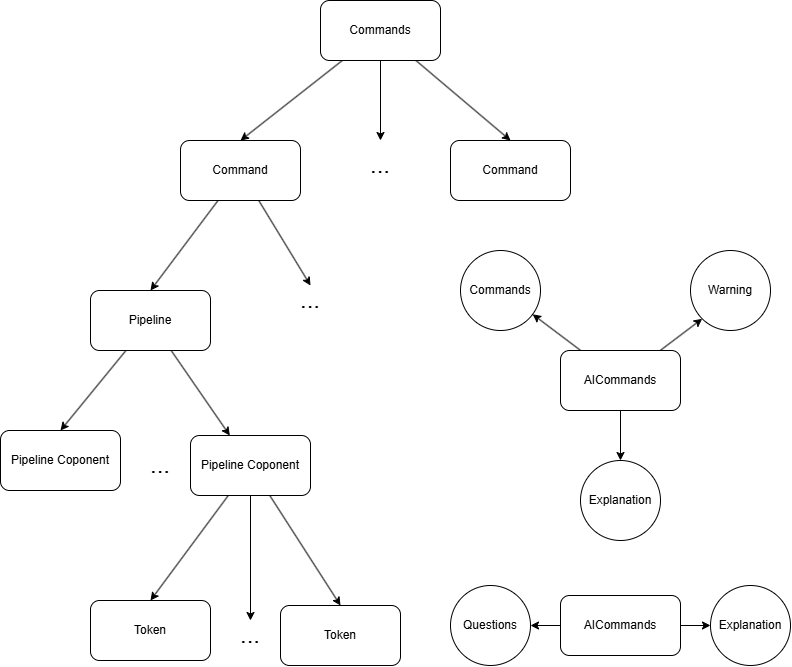

The diagram above was exported from draw.io. Its source (the exported page's mxGraphModel, read from the mxfile embedded in the PNG):
<mxGraphModel dx="1107" dy="1358" grid="1" gridSize="10" guides="1" tooltips="1" connect="1" arrows="1" fold="1" page="1" pageScale="1" pageWidth="850" pageHeight="1100" math="0" shadow="0">
  <root>
    <mxCell id="0" />
    <mxCell id="1" parent="0" />
    <mxCell id="3" style="edgeStyle=none;html=1;entryX=0.5;entryY=0;entryDx=0;entryDy=0;" edge="1" parent="1" source="2" target="7">
      <mxGeometry relative="1" as="geometry">
        <mxPoint x="340" y="260" as="targetPoint" />
      </mxGeometry>
    </mxCell>
    <mxCell id="4" style="edgeStyle=none;html=1;exitX=0.5;exitY=1;exitDx=0;exitDy=0;" edge="1" parent="1" source="2">
      <mxGeometry relative="1" as="geometry">
        <mxPoint x="420" y="260" as="targetPoint" />
      </mxGeometry>
    </mxCell>
    <mxCell id="5" style="edgeStyle=none;html=1;" edge="1" parent="1" source="2">
      <mxGeometry relative="1" as="geometry">
        <mxPoint x="550" y="260" as="targetPoint" />
      </mxGeometry>
    </mxCell>
    <mxCell id="2" value="Commands" style="rounded=1;whiteSpace=wrap;html=1;" vertex="1" parent="1">
      <mxGeometry x="360" y="120" width="120" height="60" as="geometry" />
    </mxCell>
    <mxCell id="46" style="edgeStyle=none;html=1;entryX=0.5;entryY=0;entryDx=0;entryDy=0;" edge="1" parent="1" source="7" target="45">
      <mxGeometry relative="1" as="geometry">
        <mxPoint x="380" y="400" as="targetPoint" />
      </mxGeometry>
    </mxCell>
    <mxCell id="47" style="edgeStyle=none;html=1;entryX=0.5;entryY=0;entryDx=0;entryDy=0;" edge="1" parent="1" source="7" target="41">
      <mxGeometry relative="1" as="geometry" />
    </mxCell>
    <mxCell id="7" value="Command" style="rounded=1;whiteSpace=wrap;html=1;" vertex="1" parent="1">
      <mxGeometry x="220" y="260" width="120" height="60" as="geometry" />
    </mxCell>
    <mxCell id="39" value="Command" style="rounded=1;whiteSpace=wrap;html=1;" vertex="1" parent="1">
      <mxGeometry x="490" y="260" width="120" height="60" as="geometry" />
    </mxCell>
    <mxCell id="40" value="&lt;font style=&quot;font-size: 24px;&quot;&gt;...&lt;/font&gt;" style="text;html=1;align=center;verticalAlign=middle;whiteSpace=wrap;rounded=0;" vertex="1" parent="1">
      <mxGeometry x="390" y="270" width="60" height="30" as="geometry" />
    </mxCell>
    <mxCell id="48" style="edgeStyle=none;html=1;" edge="1" parent="1" source="41" target="49">
      <mxGeometry relative="1" as="geometry">
        <mxPoint x="280" y="530" as="targetPoint" />
      </mxGeometry>
    </mxCell>
    <mxCell id="53" style="edgeStyle=none;html=1;entryX=0.5;entryY=0;entryDx=0;entryDy=0;" edge="1" parent="1" source="41" target="52">
      <mxGeometry relative="1" as="geometry" />
    </mxCell>
    <mxCell id="41" value="Pipeline" style="rounded=1;whiteSpace=wrap;html=1;" vertex="1" parent="1">
      <mxGeometry x="130" y="410" width="120" height="60" as="geometry" />
    </mxCell>
    <mxCell id="45" value="&lt;font style=&quot;font-size: 24px;&quot;&gt;...&lt;/font&gt;" style="text;html=1;align=center;verticalAlign=middle;whiteSpace=wrap;rounded=0;" vertex="1" parent="1">
      <mxGeometry x="320" y="405" width="60" height="30" as="geometry" />
    </mxCell>
    <mxCell id="57" style="edgeStyle=none;html=1;entryX=0.5;entryY=0;entryDx=0;entryDy=0;" edge="1" parent="1" source="49" target="56">
      <mxGeometry relative="1" as="geometry" />
    </mxCell>
    <mxCell id="58" style="edgeStyle=none;html=1;entryX=0.5;entryY=0;entryDx=0;entryDy=0;" edge="1" parent="1" source="49" target="55">
      <mxGeometry relative="1" as="geometry" />
    </mxCell>
    <mxCell id="59" style="edgeStyle=none;html=1;entryX=0.5;entryY=0;entryDx=0;entryDy=0;" edge="1" parent="1" source="49" target="54">
      <mxGeometry relative="1" as="geometry" />
    </mxCell>
    <mxCell id="49" value="Pipeline Coponent" style="rounded=1;whiteSpace=wrap;html=1;" vertex="1" parent="1">
      <mxGeometry x="230" y="555" width="120" height="60" as="geometry" />
    </mxCell>
    <mxCell id="51" value="&lt;font style=&quot;font-size: 24px;&quot;&gt;...&lt;/font&gt;" style="text;html=1;align=center;verticalAlign=middle;whiteSpace=wrap;rounded=0;" vertex="1" parent="1">
      <mxGeometry x="170" y="570" width="60" height="30" as="geometry" />
    </mxCell>
    <mxCell id="52" value="Pipeline Coponent" style="rounded=1;whiteSpace=wrap;html=1;" vertex="1" parent="1">
      <mxGeometry x="40" y="550" width="120" height="60" as="geometry" />
    </mxCell>
    <mxCell id="54" value="Token" style="rounded=1;whiteSpace=wrap;html=1;" vertex="1" parent="1">
      <mxGeometry x="320" y="725" width="120" height="60" as="geometry" />
    </mxCell>
    <mxCell id="55" value="&lt;font style=&quot;font-size: 24px;&quot;&gt;...&lt;/font&gt;" style="text;html=1;align=center;verticalAlign=middle;whiteSpace=wrap;rounded=0;" vertex="1" parent="1">
      <mxGeometry x="260" y="740" width="60" height="30" as="geometry" />
    </mxCell>
    <mxCell id="56" value="Token" style="rounded=1;whiteSpace=wrap;html=1;" vertex="1" parent="1">
      <mxGeometry x="130" y="720" width="120" height="60" as="geometry" />
    </mxCell>
    <mxCell id="63" value="" style="edgeStyle=none;html=1;" edge="1" parent="1" source="60" target="62">
      <mxGeometry relative="1" as="geometry" />
    </mxCell>
    <mxCell id="67" style="edgeStyle=none;html=1;entryX=0;entryY=1;entryDx=0;entryDy=0;" edge="1" parent="1" source="60" target="65">
      <mxGeometry relative="1" as="geometry" />
    </mxCell>
    <mxCell id="68" style="edgeStyle=none;html=1;" edge="1" parent="1" source="60" target="64">
      <mxGeometry relative="1" as="geometry" />
    </mxCell>
    <mxCell id="60" value="AICommands" style="rounded=1;whiteSpace=wrap;html=1;" vertex="1" parent="1">
      <mxGeometry x="600" y="470" width="120" height="60" as="geometry" />
    </mxCell>
    <mxCell id="62" value="Commands" style="ellipse;whiteSpace=wrap;html=1;rounded=1;" vertex="1" parent="1">
      <mxGeometry x="500" y="370" width="80" height="80" as="geometry" />
    </mxCell>
    <mxCell id="64" value="Explanation" style="ellipse;whiteSpace=wrap;html=1;rounded=1;" vertex="1" parent="1">
      <mxGeometry x="620" y="580" width="80" height="80" as="geometry" />
    </mxCell>
    <mxCell id="65" value="Warning" style="ellipse;whiteSpace=wrap;html=1;rounded=1;" vertex="1" parent="1">
      <mxGeometry x="730" y="370" width="80" height="80" as="geometry" />
    </mxCell>
    <mxCell id="74" value="" style="edgeStyle=none;html=1;" edge="1" parent="1" source="77" target="78">
      <mxGeometry relative="1" as="geometry" />
    </mxCell>
    <mxCell id="76" style="edgeStyle=none;html=1;" edge="1" parent="1" source="77" target="79">
      <mxGeometry relative="1" as="geometry" />
    </mxCell>
    <mxCell id="77" value="AICommands" style="rounded=1;whiteSpace=wrap;html=1;" vertex="1" parent="1">
      <mxGeometry x="600" y="715" width="120" height="60" as="geometry" />
    </mxCell>
    <mxCell id="78" value="Questions" style="ellipse;whiteSpace=wrap;html=1;rounded=1;" vertex="1" parent="1">
      <mxGeometry x="490" y="705" width="80" height="80" as="geometry" />
    </mxCell>
    <mxCell id="79" value="Explanation" style="ellipse;whiteSpace=wrap;html=1;rounded=1;" vertex="1" parent="1">
      <mxGeometry x="750" y="705" width="80" height="80" as="geometry" />
    </mxCell>
  </root>
</mxGraphModel>